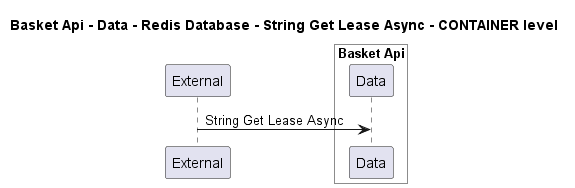

The diagram above was rendered by PlantUML. Its source (embedded in the PNG):
@startuml
!pragma layout smetana

title Basket Api - Data - Redis Database - String Get Lease Async - CONTAINER level

participant "External" as C4InterFlow.SoftwareSystems.ExternalSystem

box "Basket Api" #White
    participant "Data" as dotnet.eShop.Architecture.SoftwareSystems.BasketApi.Containers.Data
end box


C4InterFlow.SoftwareSystems.ExternalSystem -> dotnet.eShop.Architecture.SoftwareSystems.BasketApi.Containers.Data : String Get Lease Async


@enduml